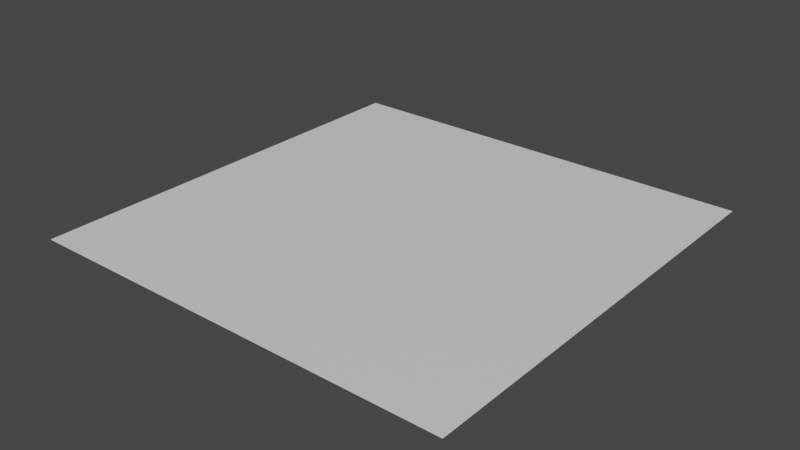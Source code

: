 # Source: 2x2planks_hi-fi_.blend  (saved by Blender 3.0.42; exported with 4.5.12 LTS)
import bpy
from mathutils import Matrix  # noqa: F401  (used for matrix-valued properties, if any)

bpy.ops.wm.read_factory_settings(use_empty=True)
scene = bpy.context.scene
scene.name = 'Scene'

# ---- collections
col_collection = bpy.data.collections.new('Collection'); scene.collection.children.link(col_collection)

# ---- materials (node trees are filled in below, after node groups)
mat_material = bpy.data.materials.new('Material')
mat_material.alpha_threshold = 0.0
mat_material.use_transparent_shadow = False
mat_material.line_color = (0.0, 0.0, 0.0, 1.0)

# ---- material node trees
mat_material.use_nodes = True; mat_material.node_tree.nodes.clear()
_N = mat_material.node_tree.nodes; _L = mat_material.node_tree.links
n0 = _N.new('ShaderNodeOutputMaterial'); n0.name = 'Material Output'; n0.location = (300, 300)
n1 = _N.new('ShaderNodeBsdfPrincipled'); n1.name = 'Principled BSDF'; n1.location = (10, 300)
n1.distribution = 'GGX'
n1.subsurface_method = 'RANDOM_WALK_SKIN'
n1.inputs[2].default_value = 0.4
n1.inputs[3].default_value = 1.45
n1.inputs[27].default_value = (0.0, 0.0, 0.0, 1.0)
n1.inputs[28].default_value = 1.0
_L.new(n1.outputs[0], n0.inputs[0])
n0.is_active_output = True

# ---- world
world_world = bpy.data.worlds.new('World'); scene.world = world_world
world_world.use_nodes = True; world_world.node_tree.nodes.clear()
_N = world_world.node_tree.nodes; _L = world_world.node_tree.links
n0 = _N.new('ShaderNodeOutputWorld'); n0.name = 'World Output'; n0.location = (300, 300)
n1 = _N.new('ShaderNodeBackground'); n1.name = 'Background'; n1.location = (10, 300)
n1.inputs[0].default_value = (0.05088, 0.05088, 0.05088, 1.0)
_L.new(n1.outputs[0], n0.inputs[0])
n0.is_active_output = True
world_world.color = (0.05088, 0.05088, 0.05088)
world_world.use_sun_shadow = False
world_world.sun_shadow_jitter_overblur = 0.0

# ---- meshes
me_cube = bpy.data.meshes.new('Cube')
me_cube.from_pydata([(1.0, 1.0, 0.0), (1.0, -1.0, 0.0), (-1.0, 1.0, 0.0), (-1.0, -1.0, 0.0), (0.0, -1.0, 0.0), (1.0, 0.0, 0.0), (-1.0, 0.0, 0.0), (5.96e-08, 1.0, 0.0), (2.98e-08, 0.0, 0.0), (-0.6, -1.0, 0.0), (1.0, -0.6, 0.0), (-1.0, 0.6, 0.0), (0.6, 1.0, 0.0), (0.6, -1.0, 0.0), (1.0, 0.6, 0.0), (-1.0, -0.6, 0.0), (-0.6, 1.0, 0.0), (1.49e-08, -0.6, 0.0), (4.47e-08, 0.6, 0.0), (0.6, 0.0, 0.0), (-0.6, 0.0, 0.0), (-0.6, 0.6, 0.0), (0.6, 0.6, 0.0), (0.6, -0.6, 0.0), (-0.6, -0.6, 0.0), (-0.8, -1.0, 0.0), (1.0, -0.8, 0.0), (-1.0, 0.8, 0.0), (0.8, 1.0, 0.0), (0.4, -1.0, 0.0), (1.0, 0.4, 0.0), (-1.0, -0.4, 0.0), (-0.4, 1.0, 0.0), (7.451e-09, -0.8, 0.0), (3.725e-08, 0.4, 0.0), (0.8, 0.0, 0.0), (-0.4, 0.0, 0.0), (-0.4, -1.0, 0.0), (1.0, -0.4, 0.0), (-1.0, 0.4, 0.0), (0.4, 1.0, 0.0), (0.8, -1.0, 0.0), (1.0, 0.8, 0.0), (-1.0, -0.8, 0.0), (-0.8, 1.0, 0.0), (2.235e-08, -0.4, 0.0), (5.215e-08, 0.8, 0.0), (0.4, 0.0, 0.0), (-0.8, 0.0, 0.0), (-0.6, 0.4, 0.0), (-0.6, 0.8, 0.0), (-0.4, 0.6, 0.0), (-0.8, 0.6, 0.0), (0.6, 0.4, 0.0), (0.6, 0.8, 0.0), (0.8, 0.6, 0.0), (0.4, 0.6, 0.0), (0.6, -0.8, 0.0), (0.6, -0.4, 0.0), (0.8, -0.6, 0.0), (0.4, -0.6, 0.0), (-0.6, -0.8, 0.0), (-0.6, -0.4, 0.0), (-0.4, -0.6, 0.0), (-0.8, -0.6, 0.0), (-0.8, -0.4, 0.0), (-0.4, -0.4, 0.0), (-0.4, -0.8, 0.0), (0.4, -0.4, 0.0), (0.8, -0.4, 0.0), (0.8, -0.8, 0.0), (0.4, 0.8, 0.0), (0.8, 0.8, 0.0), (0.8, 0.4, 0.0), (-0.8, 0.8, 0.0), (-0.4, 0.8, 0.0), (-0.4, 0.4, 0.0), (-0.8, 0.4, 0.0), (0.4, 0.4, 0.0), (0.4, -0.8, 0.0), (-0.8, -0.8, 0.0), (0.2, -1.0, 0.0), (-0.2, 1.0, 0.0), (2.608e-08, -0.2, 0.0), (-0.2, 0.0, 0.0), (3.353e-08, 0.2, 0.0), (-0.2, 0.6, 0.0), (-0.2, -0.6, 0.0), (-0.2, -1.0, 0.0), (0.2, 1.0, 0.0), (0.2, 0.0, 0.0), (0.2, 0.6, 0.0), (0.2, -0.6, 0.0), (-0.8, 0.2, 0.0), (-0.2, -0.4, 0.0), (-0.2, -0.8, 0.0), (0.8, 0.2, 0.0), (0.2, -0.4, 0.0), (0.2, 0.8, 0.0), (0.8, -0.2, 0.0), (-0.2, 0.8, 0.0), (-0.2, 0.4, 0.0), (0.2, 0.4, 0.0), (-0.8, -0.2, 0.0), (0.2, -0.8, 0.0), (-0.6, -0.2, 0.0), (0.6, -0.2, 0.0), (-1.0, 0.2, 0.0), (1.0, -0.2, 0.0), (0.6, 0.2, 0.0), (-0.6, 0.2, 0.0), (-1.0, -0.2, 0.0), (1.0, 0.2, 0.0), (-0.4, -0.2, 0.0), (0.4, -0.2, 0.0), (-0.4, 0.2, 0.0), (0.4, 0.2, 0.0), (-0.2, 0.2, 0.0), (0.2, -0.2, 0.0), (-0.2, -0.2, 0.0), (0.2, 0.2, 0.0)], [], [(80, 43, 3, 25), (110, 93, 48, 20), (79, 104, 81, 29), (75, 50, 21, 51), (74, 27, 11, 52), (72, 54, 22, 55), (70, 57, 13, 41), (69, 58, 23, 59), (71, 98, 91, 56), (67, 61, 9, 37), (66, 62, 24, 63), (65, 31, 15, 64), (62, 65, 64, 24), (68, 97, 92, 60), (45, 94, 87, 17), (33, 95, 88, 4), (63, 24, 61, 67), (58, 68, 60, 23), (17, 87, 95, 33), (38, 69, 59, 10), (26, 70, 41, 1), (10, 59, 70, 26), (59, 23, 57, 70), (54, 71, 56, 22), (12, 40, 71, 54), (42, 72, 55, 14), (0, 28, 72, 42), (28, 12, 54, 72), (14, 55, 73, 30), (55, 22, 53, 73), (50, 74, 52, 21), (16, 44, 74, 50), (44, 2, 27, 74), (40, 89, 98, 71), (46, 100, 86, 18), (32, 16, 50, 75), (7, 82, 100, 46), (51, 21, 49, 76), (21, 52, 77, 49), (52, 11, 39, 77), (22, 56, 78, 53), (18, 86, 101, 34), (57, 79, 29, 13), (23, 60, 79, 57), (56, 91, 102, 78), (61, 80, 25, 9), (24, 64, 80, 61), (64, 15, 43, 80), (92, 17, 33, 104), (106, 114, 68, 58), (91, 18, 34, 102), (5, 35, 99, 108), (86, 51, 76, 101), (108, 99, 69, 38), (35, 19, 106, 99), (99, 106, 58, 69), (82, 32, 75, 100), (47, 90, 118, 114), (100, 75, 51, 86), (114, 118, 97, 68), (30, 73, 96, 112), (89, 7, 46, 98), (112, 96, 35, 5), (34, 101, 117, 85), (87, 63, 67, 95), (85, 117, 84, 8), (49, 77, 93, 110), (95, 67, 37, 88), (109, 116, 47, 19), (101, 76, 115, 117), (94, 66, 63, 87), (117, 115, 36, 84), (90, 8, 83, 118), (97, 45, 17, 92), (118, 83, 45, 97), (98, 46, 18, 91), (84, 36, 113, 119), (119, 113, 66, 94), (102, 34, 85, 120), (104, 33, 4, 81), (120, 85, 8, 90), (60, 92, 104, 79), (19, 47, 114, 106), (83, 119, 94, 45), (8, 84, 119, 83), (113, 105, 62, 66), (36, 20, 105, 113), (103, 111, 31, 65), (48, 6, 111, 103), (105, 103, 65, 62), (20, 48, 103, 105), (116, 120, 90, 47), (78, 102, 120, 116), (96, 109, 19, 35), (73, 53, 109, 96), (115, 110, 20, 36), (76, 49, 110, 115), (93, 107, 6, 48), (77, 39, 107, 93), (53, 78, 116, 109)])
_uv = me_cube.uv_layers.new(name='UVMap')
_uv.uv.foreach_set('vector', [2.25, 2.25, 2.5, 2.25, 2.5, 2.5, 2.25, 2.5, 2.0, 1.0, 2.25, 1.0, 2.25, 1.25, 2.0, 1.25, 0.75, 2.25, 1.0, 2.25, 1.0, 2.5, 0.75, 2.5, 1.75, 0.25, 2.0, 0.25, 2.0, 0.5, 1.75, 0.5, 2.25, 0.25, 2.5, 0.25, 2.5, 0.5, 2.25, 0.5, 0.25, 0.25, 0.5, 0.25, 0.5, 0.5, 0.25, 0.5, 0.25, 2.25, 0.5, 2.25, 0.5, 2.5, 0.25, 2.5, 0.25, 1.75, 0.5, 1.75, 0.5, 2.0, 0.25, 2.0, 0.75, 0.25, 1.0, 0.25, 1.0, 0.5, 0.75, 0.5, 1.75, 2.25, 2.0, 2.25, 2.0, 2.5, 1.75, 2.5, 1.75, 1.75, 2.0, 1.75, 2.0, 2.0, 1.75, 2.0, 2.25, 1.75, 2.5, 1.75, 2.5, 2.0, 2.25, 2.0, 2.0, 1.75, 2.25, 1.75, 2.25, 2.0, 2.0, 2.0, 0.75, 1.75, 1.0, 1.75, 1.0, 2.0, 0.75, 2.0, 1.25, 1.75, 1.5, 1.75, 1.5, 2.0, 1.25, 2.0, 1.25, 2.25, 1.5, 2.25, 1.5, 2.5, 1.25, 2.5, 1.75, 2.0, 2.0, 2.0, 2.0, 2.25, 1.75, 2.25, 0.5, 1.75, 0.75, 1.75, 0.75, 2.0, 0.5, 2.0, 1.25, 2.0, 1.5, 2.0, 1.5, 2.25, 1.25, 2.25, 0.0, 1.75, 0.25, 1.75, 0.25, 2.0, 0.0, 2.0, 0.0, 2.25, 0.25, 2.25, 0.25, 2.5, 0.0, 2.5, 0.0, 2.0, 0.25, 2.0, 0.25, 2.25, 0.0, 2.25, 0.25, 2.0, 0.5, 2.0, 0.5, 2.25, 0.25, 2.25, 0.5, 0.25, 0.75, 0.25, 0.75, 0.5, 0.5, 0.5, 0.5, 0.0, 0.75, 0.0, 0.75, 0.25, 0.5, 0.25, 0.0, 0.25, 0.25, 0.25, 0.25, 0.5, 0.0, 0.5, 0.0, 0.0, 0.25, 0.0, 0.25, 0.25, 0.0, 0.25, 0.25, 0.0, 0.5, 0.0, 0.5, 0.25, 0.25, 0.25, 0.0, 0.5, 0.25, 0.5, 0.25, 0.75, 0.0, 0.75, 0.25, 0.5, 0.5, 0.5, 0.5, 0.75, 0.25, 0.75, 2.0, 0.25, 2.25, 0.25, 2.25, 0.5, 2.0, 0.5, 2.0, 0.0, 2.25, 0.0, 2.25, 0.25, 2.0, 0.25, 2.25, 0.0, 2.5, 0.0, 2.5, 0.25, 2.25, 0.25, 0.75, 0.0, 1.0, 0.0, 1.0, 0.25, 0.75, 0.25, 1.25, 0.25, 1.5, 0.25, 1.5, 0.5, 1.25, 0.5, 1.75, 0.0, 2.0, 0.0, 2.0, 0.25, 1.75, 0.25, 1.25, 0.0, 1.5, 0.0, 1.5, 0.25, 1.25, 0.25, 1.75, 0.5, 2.0, 0.5, 2.0, 0.75, 1.75, 0.75, 2.0, 0.5, 2.25, 0.5, 2.25, 0.75, 2.0, 0.75, 2.25, 0.5, 2.5, 0.5, 2.5, 0.75, 2.25, 0.75, 0.5, 0.5, 0.75, 0.5, 0.75, 0.75, 0.5, 0.75, 1.25, 0.5, 1.5, 0.5, 1.5, 0.75, 1.25, 0.75, 0.5, 2.25, 0.75, 2.25, 0.75, 2.5, 0.5, 2.5, 0.5, 2.0, 0.75, 2.0, 0.75, 2.25, 0.5, 2.25, 0.75, 0.5, 1.0, 0.5, 1.0, 0.75, 0.75, 0.75, 2.0, 2.25, 2.25, 2.25, 2.25, 2.5, 2.0, 2.5, 2.0, 2.0, 2.25, 2.0, 2.25, 2.25, 2.0, 2.25, 2.25, 2.0, 2.5, 2.0, 2.5, 2.25, 2.25, 2.25, 1.0, 2.0, 1.25, 2.0, 1.25, 2.25, 1.0, 2.25, 0.5, 1.5, 0.75, 1.5, 0.75, 1.75, 0.5, 1.75, 1.0, 0.5, 1.25, 0.5, 1.25, 0.75, 1.0, 0.75, 0.0, 1.25, 0.25, 1.25, 0.25, 1.5, 0.0, 1.5, 1.5, 0.5, 1.75, 0.5, 1.75, 0.75, 1.5, 0.75, 0.0, 1.5, 0.25, 1.5, 0.25, 1.75, 0.0, 1.75, 0.25, 1.25, 0.5, 1.25, 0.5, 1.5, 0.25, 1.5, 0.25, 1.5, 0.5, 1.5, 0.5, 1.75, 0.25, 1.75, 1.5, 0.0, 1.75, 0.0, 1.75, 0.25, 1.5, 0.25, 0.75, 1.25, 1.0, 1.25, 1.0, 1.5, 0.75, 1.5, 1.5, 0.25, 1.75, 0.25, 1.75, 0.5, 1.5, 0.5, 0.75, 1.5, 1.0, 1.5, 1.0, 1.75, 0.75, 1.75, 0.0, 0.75, 0.25, 0.75, 0.25, 1.0, 0.0, 1.0, 1.0, 0.0, 1.25, 0.0, 1.25, 0.25, 1.0, 0.25, 0.0, 1.0, 0.25, 1.0, 0.25, 1.25, 0.0, 1.25, 1.25, 0.75, 1.5, 0.75, 1.5, 1.0, 1.25, 1.0, 1.5, 2.0, 1.75, 2.0, 1.75, 2.25, 1.5, 2.25, 1.25, 1.0, 1.5, 1.0, 1.5, 1.25, 1.25, 1.25, 2.0, 0.75, 2.25, 0.75, 2.25, 1.0, 2.0, 1.0, 1.5, 2.25, 1.75, 2.25, 1.75, 2.5, 1.5, 2.5, 0.5, 1.0, 0.75, 1.0, 0.75, 1.25, 0.5, 1.25, 1.5, 0.75, 1.75, 0.75, 1.75, 1.0, 1.5, 1.0, 1.5, 1.75, 1.75, 1.75, 1.75, 2.0, 1.5, 2.0, 1.5, 1.0, 1.75, 1.0, 1.75, 1.25, 1.5, 1.25, 1.0, 1.25, 1.25, 1.25, 1.25, 1.5, 1.0, 1.5, 1.0, 1.75, 1.25, 1.75, 1.25, 2.0, 1.0, 2.0, 1.0, 1.5, 1.25, 1.5, 1.25, 1.75, 1.0, 1.75, 1.0, 0.25, 1.25, 0.25, 1.25, 0.5, 1.0, 0.5, 1.5, 1.25, 1.75, 1.25, 1.75, 1.5, 1.5, 1.5, 1.5, 1.5, 1.75, 1.5, 1.75, 1.75, 1.5, 1.75, 1.0, 0.75, 1.25, 0.75, 1.25, 1.0, 1.0, 1.0, 1.0, 2.25, 1.25, 2.25, 1.25, 2.5, 1.0, 2.5, 1.0, 1.0, 1.25, 1.0, 1.25, 1.25, 1.0, 1.25, 0.75, 2.0, 1.0, 2.0, 1.0, 2.25, 0.75, 2.25, 0.5, 1.25, 0.75, 1.25, 0.75, 1.5, 0.5, 1.5, 1.25, 1.5, 1.5, 1.5, 1.5, 1.75, 1.25, 1.75, 1.25, 1.25, 1.5, 1.25, 1.5, 1.5, 1.25, 1.5, 1.75, 1.5, 2.0, 1.5, 2.0, 1.75, 1.75, 1.75, 1.75, 1.25, 2.0, 1.25, 2.0, 1.5, 1.75, 1.5, 2.25, 1.5, 2.5, 1.5, 2.5, 1.75, 2.25, 1.75, 2.25, 1.25, 2.5, 1.25, 2.5, 1.5, 2.25, 1.5, 2.0, 1.5, 2.25, 1.5, 2.25, 1.75, 2.0, 1.75, 2.0, 1.25, 2.25, 1.25, 2.25, 1.5, 2.0, 1.5, 0.75, 1.0, 1.0, 1.0, 1.0, 1.25, 0.75, 1.25, 0.75, 0.75, 1.0, 0.75, 1.0, 1.0, 0.75, 1.0, 0.25, 1.0, 0.5, 1.0, 0.5, 1.25, 0.25, 1.25, 0.25, 0.75, 0.5, 0.75, 0.5, 1.0, 0.25, 1.0, 1.75, 1.0, 2.0, 1.0, 2.0, 1.25, 1.75, 1.25, 1.75, 0.75, 2.0, 0.75, 2.0, 1.0, 1.75, 1.0, 2.25, 1.0, 2.5, 1.0, 2.5, 1.25, 2.25, 1.25, 2.25, 0.75, 2.5, 0.75, 2.5, 1.0, 2.25, 1.0, 0.5, 0.75, 0.75, 0.75, 0.75, 1.0, 0.5, 1.0])
me_cube.materials.append(mat_material)
me_cube.use_remesh_preserve_volume = False
me_cube.use_remesh_preserve_attributes = False
me_cube.use_mirror_vertex_groups = False
me_cube.update()

# ---- objects
ob_cube = bpy.data.objects.new('Cube', me_cube)

# ---- transforms, parenting, visibility, modifiers, constraints
ob_cube.location = (0.0, 0.0, 0.0)
ob_cube.lock_rotations_4d = False
ob_cube.empty_display_type = 'ARROWS'
ob_cube.lineart.crease_threshold = 0.0

# ---- collection membership
col_collection.objects.link(ob_cube)

# ---- scene / render settings (as saved in the file)
scene.frame_start = 1; scene.frame_end = 250; scene.frame_set(1)
scene.render.engine = 'BLENDER_EEVEE_NEXT'
scene.cycles.sampling_pattern = 'TABULATED_SOBOL'
scene.cycles.use_light_tree = False
scene.view_settings.view_transform = 'Filmic'
bpy.context.view_layer.update()

# ---- added for rendering (the .blend has no active camera and no usable light): camera, sun
cam_auto = bpy.data.cameras.new('AutoCamera')
cam_auto.lens = 50.0
cam_auto.sensor_width = 36.0
cam_auto.clip_end = 1000.0
ob_auto_camera = bpy.data.objects.new('AutoCamera', cam_auto)
scene.collection.objects.link(ob_auto_camera)
ob_auto_camera.location = (2.61693, -3.14032, 2.09354)
ob_auto_camera.rotation_euler = (1.09748, -7.21219e-08, 0.694738)
scene.camera = ob_auto_camera
light_auto_sun = bpy.data.lights.new('AutoSun', 'SUN')
light_auto_sun.energy = 3.0
light_auto_sun.angle = 0.0523599
ob_auto_sun = bpy.data.objects.new('AutoSun', light_auto_sun)
scene.collection.objects.link(ob_auto_sun)
ob_auto_sun.rotation_euler = (0.872665, 0.174533, 0.523599)
bpy.context.view_layer.update()
